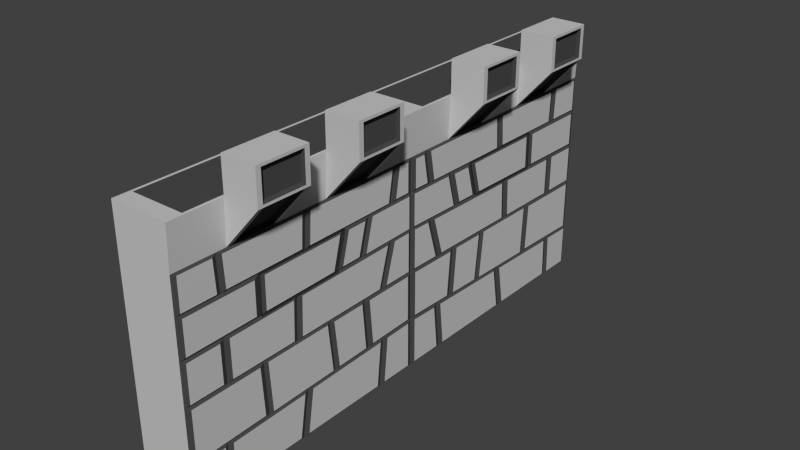 # Source: castleWall1.blend  (saved by Blender 2.75.0; exported with 4.5.12 LTS)
import bpy
from mathutils import Matrix  # noqa: F401  (used for matrix-valued properties, if any)

bpy.ops.wm.read_factory_settings(use_empty=True)
scene = bpy.context.scene
scene.name = 'Scene'

# ---- collections
col_collection_1 = bpy.data.collections.new('Collection 1'); scene.collection.children.link(col_collection_1)

# ---- materials (node trees are filled in below, after node groups)
mat_material_001 = bpy.data.materials.new('Material.001')
mat_material_001.alpha_threshold = 0.0
mat_material_001.use_transparent_shadow = False
mat_material_001.roughness = 0.5
mat_material_002 = bpy.data.materials.new('Material.002')
mat_material_002.alpha_threshold = 0.0
mat_material_002.use_transparent_shadow = False
mat_material_002.diffuse_color = (0.5705, 0.5705, 0.5705, 1.0)
mat_material_002.roughness = 0.5
mat_material_003 = bpy.data.materials.new('Material.003')
mat_material_003.alpha_threshold = 0.0
mat_material_003.use_transparent_shadow = False
mat_material_003.diffuse_color = (0.06998, 0.06998, 0.06998, 1.0)
mat_material_003.roughness = 0.5

# ---- material node trees

# ---- world
world_world = bpy.data.worlds.new('World'); scene.world = world_world
world_world.color = (0.05088, 0.05088, 0.05088)
world_world.use_sun_shadow = False
world_world.sun_shadow_jitter_overblur = 0.0
world_world.cycles.sampling_method = 'MANUAL'
world_world.cycles.sample_map_resolution = 256

# ---- meshes
me_cube_001 = bpy.data.meshes.new('Cube.001')
me_cube_001.from_pydata([(-0.4152, -0.9802, -0.9802), (-0.4152, -0.9802, 0.9802), (1.0, -0.9862, -0.9862), (0.9368, -0.9368, 1.0), (-0.4152, -0.9802, 0.6948), (1.0, -0.9835, 0.6585), (-0.4152, -0.2, -0.9824), (-0.4152, -0.4, -0.9824), (-0.4152, -0.6, -0.9802), (-0.4152, -0.8, -0.9824), (0.9368, -0.2, 1.0), (0.9368, -0.4, 1.0), (0.9368, -0.6, 1.0), (-0.4152, -0.8208, 0.9802), (-0.4152, -0.6, 0.9802), (-0.4152, -0.4, 0.9824), (-0.4152, -0.2, 0.9824), (1.0, -0.8, -0.982), (1.0, -0.6, -0.982), (1.0, -0.4, -0.9819), (1.0, -0.2, -0.9819), (1.0, -0.8, 0.657), (1.0, -0.6, 0.657), (1.0, -0.4, 0.6585), (1.0, -0.2, 0.6585), (1.772, -0.2209, 0.9924), (1.772, -0.3791, 0.9924), (1.772, -0.6209, 0.9924), (1.772, -0.7791, 0.9924), (0.9368, -0.8, 1.0), (1.0, -0.2, 1.266), (1.0, -0.4, 1.266), (1.792, -0.3809, 1.246), (1.792, -0.2191, 1.246), (1.0, -0.6, 1.266), (1.0, -0.8, 1.266), (1.792, -0.7809, 1.246), (1.792, -0.6191, 1.246), (1.0, -0.9835, 0.4133), (1.0, -0.9797, 0.117), (1.0, -0.982, -0.2124), (1.0, -0.9803, -0.637), (1.0, -0.6807, -0.6576), (1.0, -0.8375, -0.6665), (1.0, -0.8428, -0.982), (1.0, -0.8522, 0.4152), (1.0, -0.7113, 0.3803), (1.0, -0.8581, 0.6585), (1.0, -0.7121, 0.1275), (1.0, -0.8394, 0.1225), (1.0, -0.8553, -0.2093), (1.0, -0.6933, -0.2053), (1.0, -0.4744, 0.6585), (1.0, -0.5569, -0.982), (1.0, -0.4814, 0.4204), (1.0, -0.3274, 0.4226), (1.0, -0.3831, -0.6406), (1.0, -0.5307, -0.649), (1.0, -0.5299, -0.2013), (1.0, -0.4059, -0.1983), (1.0, -0.3404, 0.142), (1.0, -0.5237, 0.09646), (1.0, -0.1281, -0.626), (1.0, -0.2206, -0.6313), (1.0, -0.09862, 0.6585), (1.0, -0.2095, 0.4243), (1.0, -0.1182, 0.4256), (1.0, -0.1456, -0.982), (1.0, -0.2386, -0.1942), (1.0, -0.1665, -0.1924), (1.0, -0.1232, 0.1121), (1.0, -0.2634, 0.145), (1.0, -0.5414, 0.1138), (1.0, -0.6918, 0.1079), (1.0, -0.691, 0.4009), (1.0, -0.4985, 0.4037), (1.0, -0.3271, 0.4061), (1.0, -0.3636, 0.1208), (1.0, -0.5422, 0.1335), (1.0, -0.6721, 0.1284), (1.0, -0.6714, 0.3815), (1.0, -0.4982, 0.384), (1.0, -0.3495, 0.3861), (1.0, -0.3809, 0.1398), (1.0, -0.509, 0.657), (0.9806, -0.3791, 0.6827), (0.9806, -0.2209, 0.6827), (0.9611, -1.0, 0.6751), (1.0, -0.9797, 0.3765), (1.0, -0.835, 0.3786), (1.0, -0.8235, 0.657), (1.0, -0.516, 0.4215), (1.0, -0.3092, 0.3861), (1.0, -0.06257, 0.6554), (1.0, -0.2323, 0.3872), (1.0, -0.08153, 0.4293), (0.9611, -1.0, 0.3965), (1.0, -0.982, 0.07857), (1.0, -0.8565, 0.08347), (1.0, -0.8177, 0.4172), (1.0, -0.6912, 0.419), (1.0, -0.6911, 0.08989), (1.0, -0.2447, 0.1073), (1.0, -0.3629, 0.1027), (0.9611, -0.3271, 0.4061), (1.0, -0.1971, 0.3942), (1.0, -0.1818, -0.9819), (1.0, -0.01803, -0.6197), (1.0, -0.01803, -0.982), (1.0, -0.8748, -0.9862), (0.9611, -0.8, -1.0), (0.9611, -0.6, -1.0), (1.0, -0.8204, 0.08484), (0.9611, -1.0, 0.09592), (1.0, -0.9803, -0.25), (1.0, -0.4943, -0.6469), (1.0, -0.7019, -0.621), (1.0, -0.8563, -0.6299), (1.0, -0.8192, -0.2084), (1.0, -0.5207, -0.9819), (1.0, -0.566, -0.2022), (1.0, -0.4185, -0.2305), (1.0, -0.2297, 0.1398), (0.9611, -0.3636, 0.1208), (1.0, -0.5599, 0.09501), (1.0, -0.1643, -0.6281), (1.0, -0.2176, -0.2314), (1.0, -0.1503, -0.2298), (1.0, -0.1029, 0.1448), (0.9611, -0.5402, -1.0), (0.9611, -0.4, -1.0), (0.9611, -0.2, -1.0), (0.9611, -0.842, 0.6751), (0.9806, -0.7791, 0.6827), (0.9806, -0.6209, 0.6827), (0.9611, -0.8353, 0.3989), (0.9611, -0.691, 0.4009), (0.9611, -0.5414, 0.1138), (0.9611, -0.6918, 0.1079), (0.9611, -0.8386, 0.1022), (1.0, -0.8367, -0.2465), (1.0, -0.712, -0.2435), (0.9611, -0.4904, 0.6751), (0.9611, -0.4985, 0.4037), (1.0, -0.2028, -0.5925), (1.0, -0.3986, -0.6096), (1.0, -0.5118, -0.616), (1.0, -0.548, -0.2336), (1.0, -0.1464, -0.5893), (0.9611, -0.1646, -1.0), (0.9611, -0.08065, 0.6751), (1.0, -0.01966, 0.4302), (1.0, -0.01966, 0.6554), (1.0, -0.1027, 0.3955), (1.0, -0.1317, -0.1931), (0.9611, -1.0, -0.2308), (1.0, -0.01966, -0.2266), (1.0, -0.9862, -0.6708), (1.0, -0.01966, -0.582), (1.0, -0.8693, -0.6641), (1.0, -0.6683, -0.625), (0.9611, -0.8372, -0.2269), (1.0, -0.6787, -0.2368), (0.9611, -0.1453, -0.6089), (1.0, -0.2388, -0.5977), (1.0, -0.2539, -0.2291), (0.9611, -0.5414, 0.1138), (0.9611, -0.6918, 0.1079), (0.9611, -0.691, 0.4009), (0.9611, -0.4985, 0.4037), (0.9611, -0.3271, 0.4061), (0.9611, -0.3636, 0.1208), (0.9611, -1.0, -0.6578), (0.9611, -1.0, -1.0), (0.9611, -0.1029, 0.4093), (1.0, -0.01381, 0.1482), (1.0, -0.01381, 0.3968), (0.9611, -0.8552, -0.6495), (0.9611, -0.5111, -0.6298), (0.9611, -0.6817, -0.6396), (0.9611, -0.8612, -1.0), (0.9611, -0.6929, -0.2233), (1.0, -0.3685, -0.6051), (0.9611, -0.5483, -0.2198), (1.0, -0.3881, -0.2324), (0.9611, -0.2092, 0.4078), (1.0, -0.08791, 0.115), (0.9611, -0.2454, 0.1254), (1.0, -0.01651, 0.1178), (1.0, -0.01651, -0.1903), (0.9611, -0.1508, -0.2101), (0.9611, -0.2217, -0.6133), (0.9611, -0.3841, -0.6226), (0.9611, -0.4055, -0.2163), (0.9611, -0.2381, -0.2122), (0.9611, -0.1023, 0.131), (0.9611, -0.8, 0.6751), (0.9611, -0.6, 0.6751), (0.9611, -0.4, 0.6751), (0.9611, -0.2, 0.6751), (1.792, -0.2191, 1.019), (1.792, -0.3809, 1.019), (1.792, -0.6191, 1.019), (1.792, -0.7809, 1.019), (1.792, -0.8, 1.0), (1.792, -0.8, 1.266), (1.792, -0.6, 1.0), (1.792, -0.6, 1.266), (1.792, -0.2, 1.0), (1.792, -0.4, 1.0), (1.792, -0.2, 1.266), (1.792, -0.4, 1.266), (0.8763, -0.7791, 0.6912), (0.8763, -0.6209, 0.6912), (0.8763, -0.3791, 0.6912), (0.8763, -0.2209, 0.6912), (1.668, -0.2209, 1.001), (1.668, -0.3791, 1.001), (1.668, -0.6209, 1.001), (1.668, -0.7791, 1.001), (1.688, -0.7809, 1.028), (1.688, -0.7809, 1.255), (1.688, -0.6191, 1.028), (1.688, -0.6191, 1.255), (1.688, -0.2191, 1.028), (1.688, -0.3809, 1.028), (1.688, -0.2191, 1.255), (1.688, -0.3809, 1.255), (-0.4152, -0.9802, 0.2738), (-0.4152, -0.9802, -0.1245), (-0.4152, -0.9802, -0.6577), (-0.4152, -0.2894, -0.6118), (-0.4152, -0.1429, -0.652), (-0.4152, -0.148, 0.9802), (-0.4152, -0.1502, -0.9802), (-0.4152, -0.1483, 0.6948), (-0.4152, -0.2966, 0.6536), (-0.4152, -0.3037, 0.3174), (-0.4152, -0.1239, 0.2767), (-0.4152, -0.1186, -0.1197), (-0.4152, -0.2756, -0.1618), (-0.4152, -0.5191, 0.2754), (-0.4152, -0.4042, 0.2758), (-0.4152, -0.442, 0.9802), (-0.4152, -0.4695, -0.9802), (-0.4152, -0.5186, -0.6546), (-0.4152, -0.4696, -0.6542), (-0.4152, -0.4671, 0.6948), (-0.4152, -0.5304, 0.6948), (-0.4152, -0.3942, -0.1212), (-0.4152, -0.476, -0.1217), (-0.4152, -0.6033, -0.1224), (-0.4152, -0.6917, -0.1641), (-0.4152, -0.6698, -0.6144), (-0.4152, -0.624, -0.6553), (-0.4152, -0.7017, 0.316), (-0.4152, -0.6178, 0.275), (-0.4152, -0.6368, -0.9802), (-0.4152, -0.6623, 0.6948), (-0.4152, -0.7003, 0.6536), (-0.4152, -0.6594, 0.9802), (-0.4152, -0.9097, -0.9802), (-0.4152, -0.9204, -0.6573), (-0.4152, -0.8779, -0.657), (-0.4152, -0.8359, 0.6948), (-0.4152, -0.8806, 0.6948), (-0.4152, -0.9235, 0.274), (-0.4152, -0.8758, 0.2742), (-0.4152, -0.8561, -0.1238), (-0.4152, -0.9262, -0.1242), (-0.4152, -0.9844, 0.6594), (-0.2849, -0.9368, 1.0), (-0.4152, -0.8724, -0.9824), (-0.3482, -1.0, -1.0), (-0.4152, -0.1854, 0.9824), (-0.4152, -0.01976, -0.6512), (-0.4152, -0.01976, 0.9802), (-0.4152, -0.01976, 0.6948), (-0.4152, -0.01976, -0.9802), (-0.4152, -0.4322, -0.9824), (-0.3482, -0.6, -1.0), (-0.4152, -0.7833, 0.9824), (-0.4152, -0.6967, 0.9824), (-0.2849, -0.6, 1.0), (-0.4152, -0.861, 0.6532), (-0.4152, -0.9844, -0.1599), (-0.4152, -0.9844, 0.3092), (-0.4152, -0.144, 0.3179), (-0.4152, -0.01976, -0.1191), (-0.4152, -0.01976, 0.2771), (-0.4152, -0.904, -0.1658), (-0.4152, -0.9844, -0.6223), (-0.4152, -0.1624, -0.6109), (-0.4152, -0.1876, -0.9824), (-0.4152, -0.1681, 0.6536), (-0.4152, -0.138, -0.161), (-0.4152, -0.6384, 0.3162), (-0.4152, -0.5413, 0.3165), (-0.4152, -0.3669, 0.2781), (-0.4152, -0.4043, 0.9824), (-0.4152, -0.6432, -0.6142), (-0.4152, -0.5384, -0.6135), (-0.4152, -0.4322, -0.6518), (-0.4152, -0.4298, 0.6927), (-0.4152, -0.5513, 0.6536), (-0.4152, -0.3568, -0.1232), (-0.4152, -0.4993, -0.1631), (-0.4152, -0.6222, -0.1638), (-0.4152, -0.6743, -0.9824), (-0.4152, -0.6823, 0.6536), (-0.4152, -0.8989, -0.6155), (-0.4152, -0.8402, -0.6546), (-0.4152, -0.7986, 0.6927), (-0.4152, -0.899, 0.3157), (-0.4152, -0.8385, 0.2764), (-0.4152, -0.8186, -0.1258), (-0.4152, -0.02148, 0.6536), (-0.4152, -0.02148, 0.3183), (-0.4152, -0.1613, 0.2788), (-0.4152, -0.02148, -0.1604), (-0.4152, -0.02148, -0.61), (-0.4152, -0.1802, -0.6501), (-0.4152, -0.3114, -0.651), (-0.4152, -0.1857, 0.6927), (-0.4152, -0.3177, 0.6927), (-0.4152, -0.3256, 0.2782), (-0.4152, -0.156, -0.122), (-0.4152, -0.2965, -0.1228), (-0.4152, -0.6553, 0.2771), (-0.4152, -0.4979, 0.3171), (-0.4152, -0.6613, -0.6534), (-0.4152, -0.4948, -0.6128), (-0.4152, -0.4558, -0.1632), (-0.4152, -0.5079, 0.6532), (-0.4152, -0.6406, -0.1248), (-0.4152, -0.7143, -0.1252), (-0.4152, -0.6902, -0.6536), (-0.4152, -0.7232, 0.2768), (-0.4152, -0.6997, 0.6927), (-0.4152, -0.7217, 0.6927), (-0.3482, -0.1704, -1.0), (-0.3482, -0.2, -1.0), (-0.3482, -0.4, -1.0), (-0.3482, -0.6574, -1.0), (-0.3482, -0.8, -1.0), (-0.2849, -0.4204, 1.0), (-0.2849, -0.4, 1.0), (-0.2849, -0.2, 1.0), (-0.4152, -0.45, -0.6124), (-0.4152, -0.3327, -0.6117), (-0.3482, -0.1622, -0.6324), (-0.2849, -0.1678, 1.0), (-0.3482, -0.1681, 0.6751), (-0.4152, -0.34, 0.6532), (-0.4152, -0.385, 0.3175), (-0.4152, -0.3471, 0.3176), (-0.3482, -0.1439, 0.2964), (-0.3482, -0.1381, -0.1396), (-0.4152, -0.319, -0.1625), (-0.3482, -0.4498, -1.0), (-0.4152, -0.449, 0.6532), (-0.4152, -0.3738, -0.1628), (-0.3482, -0.6223, -0.1423), (-0.4152, -0.7351, -0.1648), (-0.4152, -0.8563, -0.6152), (-0.4152, -0.7133, -0.6142), (-0.3482, -0.643, -0.6357), (-0.4152, -0.8571, 0.3159), (-0.4152, -0.745, 0.3163), (-0.3482, -0.6383, 0.2947), (-0.3482, -0.6823, 0.6751), (-0.4152, -0.7437, 0.6532), (-0.2849, -0.8, 1.0), (-0.2849, -0.6789, 1.0), (-0.3482, -0.8918, -1.0), (-0.4152, -0.8171, 0.6532), (-0.4152, -0.8352, -0.1654), (-0.3482, -0.4498, -0.6343), (-0.3482, -0.3115, -0.6334), (-0.3482, -0.3849, 0.2956), (-0.3482, -0.3256, 0.2958), (-0.3482, -0.3177, 0.6751), (-0.3482, -0.2964, -0.1404), (-0.3482, -0.5191, 0.2951), (-0.3482, -0.5187, -0.6348), (-0.3482, -0.449, 0.6751), (-0.3482, -0.5304, 0.6751), (-0.3482, -0.3739, -0.1409), (-0.3482, -0.4759, -0.1415), (-0.3482, -0.8561, -0.6371), (-0.3482, -0.6903, -0.636), (-0.3482, -0.857, 0.294), (-0.3482, -0.7232, 0.2944), (-0.3482, -0.7142, -0.1428), (-0.3482, -0.7217, 0.6751), (-0.4152, -0.9363, -0.622), (-0.3482, -0.8171, 0.6751), (-0.4152, -0.8981, 0.6594), (-0.4152, -0.9375, 0.3093), (-0.3482, -0.8353, -0.1435), (-0.4152, -0.9416, -0.1597), (-0.3482, -1.0, 0.2935), (-0.3482, -1.0, 0.6751), (-0.3482, -0.8806, 0.6751), (-0.3482, -1.0, -0.6381), (-0.3482, -1.0, -0.1444), (-0.3482, -0.9261, -0.144), (-0.3482, -0.9205, -0.6375), (-0.3482, -0.9235, 0.2937), (1.0, -1.0, 1.0), (-0.3482, -1.0, 1.0), (-0.3482, -0.1678, 1.0), (0.9368, -0.06324, 1.0), (-0.2849, -0.06324, 1.0), (1.0, -0.8, 1.0), (1.0, -0.2, 1.0), (1.0, -0.4, 1.0), (1.0, -0.6, 1.0), (-0.3482, -0.8, 1.0), (-0.3482, -0.6789, 1.0), (-0.3482, -0.6, 1.0), (-0.3482, -0.4204, 1.0), (-0.3482, -0.4, 1.0), (-0.3482, -0.2, 1.0), (-0.4152, 0.9802, -0.9802), (-0.4152, 0.9802, 0.9802), (1.0, 0.9862, -0.9862), (0.9368, 0.9368, 1.0), (-0.3482, 0.0, 1.0), (-0.3482, 0.0, -1.0), (1.0, 0.0, 1.0), (0.9611, 0.0, -1.0), (-0.4152, 0.9802, 0.6948), (1.0, 0.9835, 0.6585), (0.9611, 0.0, 0.6751), (-0.3482, 0.0, 0.6751), (-0.4152, 0.2, -0.9824), (-0.4152, 0.4, -0.9824), (-0.4152, 0.6, -0.9802), (-0.4152, 0.8, -0.9824), (0.9368, 0.2, 1.0), (0.9368, 0.4, 1.0), (0.9368, 0.6, 1.0), (-0.4152, 0.8208, 0.9802), (-0.4152, 0.6, 0.9802), (-0.4152, 0.4, 0.9824), (-0.4152, 0.2, 0.9824), (1.0, 0.8, -0.982), (1.0, 0.6, -0.982), (1.0, 0.4, -0.9819), (1.0, 0.2, -0.9819), (1.0, 0.8, 0.657), (1.0, 0.6, 0.657), (1.0, 0.4, 0.6585), (1.0, 0.2, 0.6585), (1.772, 0.2209, 0.9924), (1.772, 0.3791, 0.9924), (1.772, 0.6209, 0.9924), (1.772, 0.7791, 0.9924), (0.9368, 0.8, 1.0), (1.0, 0.2, 1.266), (1.0, 0.4, 1.266), (1.792, 0.3809, 1.246), (1.792, 0.2191, 1.246), (1.0, 0.6, 1.266), (1.0, 0.8, 1.266), (1.792, 0.7809, 1.246), (1.792, 0.6191, 1.246), (1.0, 0.9835, 0.4133), (0.9611, 0.0, 0.4108), (1.0, 0.9797, 0.117), (0.9611, 0.0, 0.1349), (1.0, 0.982, -0.2124), (0.9611, 0.0, -0.2064), (1.0, 0.9803, -0.637), (0.9611, 0.0, -0.6006), (1.0, 0.6807, -0.6576), (1.0, 0.8375, -0.6665), (1.0, 0.8428, -0.982), (1.0, 0.8522, 0.4152), (1.0, 0.7113, 0.3803), (1.0, 0.8581, 0.6585), (1.0, 0.7121, 0.1275), (1.0, 0.8394, 0.1225), (1.0, 0.8553, -0.2093), (1.0, 0.6933, -0.2053), (1.0, 0.4744, 0.6585), (1.0, 0.5569, -0.982), (1.0, 0.4814, 0.4204), (1.0, 0.3274, 0.4226), (1.0, 0.3831, -0.6406), (1.0, 0.5307, -0.649), (1.0, 0.5299, -0.2013), (1.0, 0.4059, -0.1983), (1.0, 0.3404, 0.142), (1.0, 0.5237, 0.09646), (1.0, 0.1281, -0.626), (1.0, 0.2206, -0.6313), (1.0, 0.09862, 0.6585), (1.0, 0.2095, 0.4243), (1.0, 0.1182, 0.4256), (1.0, 0.1456, -0.982), (1.0, 0.2386, -0.1942), (1.0, 0.1665, -0.1924), (1.0, 0.1232, 0.1121), (1.0, 0.2634, 0.145), (1.0, 0.5414, 0.1138), (1.0, 0.6918, 0.1079), (1.0, 0.691, 0.4009), (1.0, 0.4985, 0.4037), (1.0, 0.3271, 0.4061), (1.0, 0.3636, 0.1208), (1.0, 0.5422, 0.1335), (1.0, 0.6721, 0.1284), (1.0, 0.6714, 0.3815), (1.0, 0.4982, 0.384), (1.0, 0.3495, 0.3861), (1.0, 0.3809, 0.1398), (1.0, 0.509, 0.657), (0.9806, 0.3791, 0.6827), (0.9806, 0.2209, 0.6827), (0.9611, 1.0, 0.6751), (1.0, 0.9797, 0.3765), (1.0, 0.835, 0.3786), (1.0, 0.8235, 0.657), (1.0, 0.516, 0.4215), (1.0, 0.3092, 0.3861), (1.0, 0.06257, 0.6554), (1.0, 0.2323, 0.3872), (1.0, 0.08153, 0.4293), (0.9611, 1.0, 0.3965), (1.0, 0.982, 0.07857), (1.0, 0.8565, 0.08347), (1.0, 0.8177, 0.4172), (1.0, 0.6912, 0.419), (1.0, 0.6911, 0.08989), (1.0, 0.2447, 0.1073), (1.0, 0.3629, 0.1027), (0.9611, 0.3271, 0.4061), (1.0, 0.1971, 0.3942), (1.0, 0.1818, -0.9819), (1.0, 0.01803, -0.6197), (1.0, 0.01803, -0.982), (1.0, 0.8748, -0.9862), (0.9611, 0.8, -1.0), (0.9611, 0.6, -1.0), (1.0, 0.8204, 0.08484), (0.9611, 1.0, 0.09592), (1.0, 0.9803, -0.25), (1.0, 0.4943, -0.6469), (1.0, 0.7019, -0.621), (1.0, 0.8563, -0.6299), (1.0, 0.8192, -0.2084), (1.0, 0.5207, -0.9819), (1.0, 0.566, -0.2022), (1.0, 0.4185, -0.2305), (1.0, 0.2297, 0.1398), (0.9611, 0.3636, 0.1208), (1.0, 0.5599, 0.09501), (1.0, 0.1643, -0.6281), (1.0, 0.2176, -0.2314), (1.0, 0.1503, -0.2298), (1.0, 0.1029, 0.1448), (0.9611, 0.5402, -1.0), (0.9611, 0.4, -1.0), (0.9611, 0.2, -1.0), (0.9611, 0.842, 0.6751), (0.9806, 0.7791, 0.6827), (0.9806, 0.6209, 0.6827), (0.9611, 0.8353, 0.3989), (0.9611, 0.691, 0.4009), (0.9611, 0.5414, 0.1138), (0.9611, 0.6918, 0.1079), (0.9611, 0.8386, 0.1022), (1.0, 0.8367, -0.2465), (1.0, 0.712, -0.2435), (0.9611, 0.4904, 0.6751), (0.9611, 0.4985, 0.4037), (1.0, 0.2028, -0.5925), (1.0, 0.3986, -0.6096), (1.0, 0.5118, -0.616), (1.0, 0.548, -0.2336), (1.0, 0.1464, -0.5893), (0.9611, 0.1646, -1.0), (0.9611, 0.08065, 0.6751), (1.0, 0.01966, 0.4302), (1.0, 0.01966, 0.6554), (1.0, 0.1027, 0.3955), (1.0, 0.1317, -0.1931), (0.9611, 1.0, -0.2308), (1.0, 0.01966, -0.2266), (1.0, 0.9862, -0.6708), (1.0, 0.01966, -0.582), (1.0, 0.8693, -0.6641), (1.0, 0.6683, -0.625), (0.9611, 0.8372, -0.2269), (1.0, 0.6787, -0.2368), (0.9611, 0.1453, -0.6089), (1.0, 0.2388, -0.5977), (1.0, 0.2539, -0.2291), (0.9611, 0.5414, 0.1138), (0.9611, 0.6918, 0.1079), (0.9611, 0.691, 0.4009), (0.9611, 0.4985, 0.4037), (0.9611, 0.3271, 0.4061), (0.9611, 0.3636, 0.1208), (0.9611, 1.0, -0.6578), (0.9611, 1.0, -1.0), (0.9611, 0.1029, 0.4093), (1.0, 0.01381, 0.1482), (1.0, 0.01381, 0.3968), (0.9611, 0.8552, -0.6495), (0.9611, 0.5111, -0.6298), (0.9611, 0.6817, -0.6396), (0.9611, 0.8612, -1.0), (0.9611, 0.6929, -0.2233), (1.0, 0.3685, -0.6051), (0.9611, 0.5483, -0.2198), (1.0, 0.3881, -0.2324), (0.9611, 0.2092, 0.4078), (1.0, 0.08791, 0.115), (0.9611, 0.2454, 0.1254), (1.0, 0.01651, 0.1178), (1.0, 0.01651, -0.1903), (0.9611, 0.1508, -0.2101), (0.9611, 0.2217, -0.6133), (0.9611, 0.3841, -0.6226), (0.9611, 0.4055, -0.2163), (0.9611, 0.2381, -0.2122), (0.9611, 0.1023, 0.131), (0.9611, 0.8, 0.6751), (0.9611, 0.6, 0.6751), (0.9611, 0.4, 0.6751), (0.9611, 0.2, 0.6751), (1.792, 0.2191, 1.019), (1.792, 0.3809, 1.019), (1.792, 0.6191, 1.019), (1.792, 0.7809, 1.019), (1.792, 0.8, 1.0), (1.792, 0.8, 1.266), (1.792, 0.6, 1.0), (1.792, 0.6, 1.266), (1.792, 0.2, 1.0), (1.792, 0.4, 1.0), (1.792, 0.2, 1.266), (1.792, 0.4, 1.266), (0.8763, 0.7791, 0.6912), (0.8763, 0.6209, 0.6912), (0.8763, 0.3791, 0.6912), (0.8763, 0.2209, 0.6912), (1.668, 0.2209, 1.001), (1.668, 0.3791, 1.001), (1.668, 0.6209, 1.001), (1.668, 0.7791, 1.001), (1.688, 0.7809, 1.028), (1.688, 0.7809, 1.255), (1.688, 0.6191, 1.028), (1.688, 0.6191, 1.255), (1.688, 0.2191, 1.028), (1.688, 0.3809, 1.028), (1.688, 0.2191, 1.255), (1.688, 0.3809, 1.255), (-0.4152, 0.9802, 0.2738), (-0.4152, 0.0, 0.2969), (-0.4152, 0.9802, -0.1245), (-0.4152, 0.0, -0.1388), (-0.4152, 0.9802, -0.6577), (-0.3482, 0.0, -0.6313), (-0.4152, 0.2894, -0.6118), (-0.4152, 0.1429, -0.652), (-0.4152, 0.148, 0.9802), (-0.4152, 0.1502, -0.9802), (-0.4152, 0.1483, 0.6948), (-0.4152, 0.2966, 0.6536), (-0.4152, 0.3037, 0.3174), (-0.4152, 0.1239, 0.2767), (-0.4152, 0.1186, -0.1197), (-0.4152, 0.2756, -0.1618), (-0.4152, 0.5191, 0.2754), (-0.4152, 0.4042, 0.2758), (-0.4152, 0.442, 0.9802), (-0.4152, 0.4695, -0.9802), (-0.4152, 0.5186, -0.6546), (-0.4152, 0.4696, -0.6542), (-0.4152, 0.4671, 0.6948), (-0.4152, 0.5304, 0.6948), (-0.4152, 0.3942, -0.1212), (-0.4152, 0.476, -0.1217), (-0.4152, 0.6033, -0.1224), (-0.4152, 0.6917, -0.1641), (-0.4152, 0.6698, -0.6144), (-0.4152, 0.624, -0.6553), (-0.4152, 0.7017, 0.316), (-0.4152, 0.6178, 0.275), (-0.4152, 0.6368, -0.9802), (-0.4152, 0.6623, 0.6948), (-0.4152, 0.7003, 0.6536), (-0.4152, 0.6594, 0.9802), (-0.4152, 0.9097, -0.9802), (-0.4152, 0.9204, -0.6573), (-0.4152, 0.8779, -0.657), (-0.4152, 0.8359, 0.6948), (-0.4152, 0.8806, 0.6948), (-0.4152, 0.9235, 0.274), (-0.4152, 0.8758, 0.2742), (-0.4152, 0.8561, -0.1238), (-0.4152, 0.9262, -0.1242), (-0.4152, 0.9844, 0.6594), (-0.2849, 0.9368, 1.0), (-0.4152, 0.8724, -0.9824), (-0.3482, 1.0, -1.0), (-0.4152, 0.1854, 0.9824), (-0.4152, 0.01976, -0.6512), (-0.4152, 0.01976, 0.9802), (-0.4152, 0.01976, 0.6948), (-0.4152, 0.01976, -0.9802), (-0.4152, 0.4322, -0.9824), (-0.3482, 0.6, -1.0), (-0.4152, 0.7833, 0.9824), (-0.4152, 0.6967, 0.9824), (-0.2849, 0.6, 1.0), (-0.4152, 0.861, 0.6532), (-0.4152, 0.9844, -0.1599), (-0.4152, 0.9844, 0.3092), (-0.4152, 0.144, 0.3179), (-0.4152, 0.01976, -0.1191), (-0.4152, 0.01976, 0.2771), (-0.4152, 0.904, -0.1658), (-0.4152, 0.9844, -0.6223), (-0.4152, 0.1624, -0.6109), (-0.4152, 0.1876, -0.9824), (-0.4152, 0.1681, 0.6536), (-0.4152, 0.138, -0.161), (-0.4152, 0.6384, 0.3162), (-0.4152, 0.5413, 0.3165), (-0.4152, 0.3669, 0.2781), (-0.4152, 0.4043, 0.9824), (-0.4152, 0.6432, -0.6142), (-0.4152, 0.5384, -0.6135), (-0.4152, 0.4322, -0.6518), (-0.4152, 0.4298, 0.6927), (-0.4152, 0.5513, 0.6536), (-0.4152, 0.3568, -0.1232), (-0.4152, 0.4993, -0.1631), (-0.4152, 0.6222, -0.1638), (-0.4152, 0.6743, -0.9824), (-0.4152, 0.6823, 0.6536), (-0.4152, 0.8989, -0.6155), (-0.4152, 0.8402, -0.6546), (-0.4152, 0.7986, 0.6927), (-0.4152, 0.899, 0.3157), (-0.4152, 0.8385, 0.2764), (-0.4152, 0.8186, -0.1258), (-0.4152, 0.02148, 0.6536), (-0.4152, 0.02148, 0.3183), (-0.4152, 0.1613, 0.2788), (-0.4152, 0.02148, -0.1604), (-0.4152, 0.02148, -0.61), (-0.4152, 0.1802, -0.6501), (-0.4152, 0.3114, -0.651), (-0.4152, 0.1857, 0.6927), (-0.4152, 0.3177, 0.6927), (-0.4152, 0.3256, 0.2782), (-0.4152, 0.156, -0.122), (-0.4152, 0.2965, -0.1228), (-0.4152, 0.6553, 0.2771), (-0.4152, 0.4979, 0.3171), (-0.4152, 0.6613, -0.6534), (-0.4152, 0.4948, -0.6128), (-0.4152, 0.4558, -0.1632), (-0.4152, 0.5079, 0.6532), (-0.4152, 0.6406, -0.1248), (-0.4152, 0.7143, -0.1252), (-0.4152, 0.6902, -0.6536), (-0.4152, 0.7232, 0.2768), (-0.4152, 0.6997, 0.6927), (-0.4152, 0.7217, 0.6927), (-0.3482, 0.1704, -1.0), (-0.3482, 0.2, -1.0), (-0.3482, 0.4, -1.0), (-0.3482, 0.6574, -1.0), (-0.3482, 0.8, -1.0), (-0.2849, 0.4204, 1.0), (-0.2849, 0.4, 1.0), (-0.2849, 0.2, 1.0), (-0.4152, 0.45, -0.6124), (-0.4152, 0.3327, -0.6117), (-0.3482, 0.1622, -0.6324), (-0.2849, 0.1678, 1.0), (-0.3482, 0.1681, 0.6751), (-0.4152, 0.34, 0.6532), (-0.4152, 0.385, 0.3175), (-0.4152, 0.3471, 0.3176), (-0.3482, 0.1439, 0.2964), (-0.3482, 0.1381, -0.1396), (-0.4152, 0.319, -0.1625), (-0.3482, 0.4498, -1.0), (-0.4152, 0.449, 0.6532), (-0.4152, 0.3738, -0.1628), (-0.3482, 0.6223, -0.1423), (-0.4152, 0.7351, -0.1648), (-0.4152, 0.8563, -0.6152), (-0.4152, 0.7133, -0.6142), (-0.3482, 0.643, -0.6357), (-0.4152, 0.8571, 0.3159), (-0.4152, 0.745, 0.3163), (-0.3482, 0.6383, 0.2947), (-0.3482, 0.6823, 0.6751), (-0.4152, 0.7437, 0.6532), (-0.2849, 0.8, 1.0), (-0.2849, 0.6789, 1.0), (-0.3482, 0.8918, -1.0), (-0.4152, 0.8171, 0.6532), (-0.4152, 0.8352, -0.1654), (-0.3482, 0.4498, -0.6343), (-0.3482, 0.3115, -0.6334), (-0.3482, 0.3849, 0.2956), (-0.3482, 0.3256, 0.2958), (-0.3482, 0.3177, 0.6751), (-0.3482, 0.2964, -0.1404), (-0.3482, 0.5191, 0.2951), (-0.3482, 0.5187, -0.6348), (-0.3482, 0.449, 0.6751), (-0.3482, 0.5304, 0.6751), (-0.3482, 0.3739, -0.1409), (-0.3482, 0.4759, -0.1415), (-0.3482, 0.8561, -0.6371), (-0.3482, 0.6903, -0.636), (-0.3482, 0.857, 0.294), (-0.3482, 0.7232, 0.2944), (-0.3482, 0.7142, -0.1428), (-0.3482, 0.7217, 0.6751), (-0.4152, 0.9363, -0.622), (-0.3482, 0.8171, 0.6751), (-0.4152, 0.8981, 0.6594), (-0.4152, 0.9375, 0.3093), (-0.3482, 0.8353, -0.1435), (-0.4152, 0.9416, -0.1597), (-0.3482, 1.0, 0.2935), (-0.3482, 1.0, 0.6751), (-0.3482, 0.8806, 0.6751), (-0.3482, 1.0, -0.6381), (-0.3482, 1.0, -0.1444), (-0.3482, 0.9261, -0.144), (-0.3482, 0.9205, -0.6375), (-0.3482, 0.9235, 0.2937), (1.0, 1.0, 1.0), (-0.3482, 1.0, 1.0), (-0.3482, 0.1678, 1.0), (0.9368, 0.06324, 1.0), (-0.2849, 0.06324, 1.0), (1.0, 0.8, 1.0), (1.0, 0.2, 1.0), (1.0, 0.4, 1.0), (1.0, 0.6, 1.0), (-0.3482, 0.8, 1.0), (-0.3482, 0.6789, 1.0), (-0.3482, 0.6, 1.0), (-0.3482, 0.4204, 1.0), (-0.3482, 0.4, 1.0), (-0.3482, 0.2, 1.0)], [], [(87, 402, 401, 405, 404, 273, 173, 172, 155, 113, 96), (341, 340, 429, 431, 149, 131), (414, 35, 34, 417), (409, 410, 402, 87), (430, 415, 199, 150, 434), (416, 417, 197, 142, 198), (236, 294, 316, 317, 287, 237), (414, 196, 204), (204, 205, 35, 414), (203, 202, 222, 220), (417, 34, 207, 206), (273, 374, 344, 110, 180, 173), (344, 343, 280, 111, 110), (280, 359, 342, 130, 129, 111), (342, 341, 131, 130), (414, 409, 87, 132, 196), (134, 27, 218, 213), (197, 417, 206), (416, 198, 209), (46, 89, 88, 39, 49, 48), (199, 415, 208), (201, 200, 224, 225), (30, 31, 211, 210), (416, 31, 30, 415), (209, 211, 31, 416), (27, 28, 219, 218), (415, 30, 210, 208), (34, 35, 205, 207), (47, 5, 38, 45), (141, 140, 114, 41, 117, 116), (50, 98, 97, 40), (109, 159, 157, 2), (121, 147, 162, 160, 146, 145), (138, 137, 72, 73), (120, 124, 101, 112, 118, 51), (53, 57, 42, 43, 44, 17, 18), (21, 90, 99, 100, 91, 84, 22), (52, 54, 55, 65, 66, 64, 24, 23), (71, 94, 92, 60), (70, 102, 103, 61, 58, 59, 68, 69), (125, 63, 56, 115, 119, 19, 20, 106), (164, 165, 184, 182), (107, 62, 67, 108), (93, 95, 151, 152), (156, 127, 126, 144, 148, 158), (176, 153, 105, 122, 128, 175), (188, 186, 154, 189), (77, 76, 170, 171), (143, 136, 74, 75), (123, 104, 76, 77), (137, 123, 77, 72), (136, 138, 73, 74), (104, 143, 75, 76), (82, 81, 80, 79, 78, 83), (76, 75, 169, 170), (74, 73, 167, 168), (72, 77, 171, 166), (75, 74, 168, 169), (73, 72, 166, 167), (52, 23, 198, 142), (23, 24, 199, 198), (38, 5, 87, 96), (45, 38, 96, 135), (5, 47, 132, 87), (47, 45, 135, 132), (55, 54, 143, 104), (54, 52, 142, 143), (24, 64, 150, 199), (65, 55, 104, 185), (66, 65, 185, 174), (64, 66, 174, 150), (39, 88, 96, 113), (49, 39, 113, 139), (88, 89, 135, 96), (89, 46, 136, 135), (48, 49, 139, 138), (46, 48, 138, 136), (71, 60, 123, 187), (60, 92, 104, 123), (92, 94, 185, 104), (94, 71, 187, 185), (108, 67, 149, 431), (107, 108, 431, 475), (17, 44, 180, 110), (18, 17, 110, 111), (97, 98, 139, 113), (40, 97, 113, 155), (42, 57, 178, 179), (43, 42, 179, 177), (50, 40, 155, 161), (98, 50, 161, 139), (44, 43, 177, 180), (53, 18, 111, 129), (59, 58, 183, 193), (103, 102, 187, 123), (61, 103, 123, 137), (58, 61, 137, 183), (57, 53, 129, 178), (62, 107, 475, 163), (68, 59, 193, 194), (69, 68, 194, 190), (102, 70, 195, 187), (67, 62, 163, 149), (70, 69, 190, 195), (19, 119, 129, 130), (20, 19, 130, 131), (90, 21, 196, 132), (21, 22, 197, 196), (100, 99, 135, 136), (101, 124, 137, 138), (112, 101, 138, 139), (51, 118, 161, 181), (118, 112, 139, 161), (99, 90, 132, 135), (22, 84, 142, 197), (91, 100, 136, 143), (56, 63, 191, 192), (115, 56, 192, 178), (120, 51, 181, 183), (84, 91, 143, 142), (124, 120, 183, 137), (119, 115, 178, 129), (63, 125, 163, 191), (106, 20, 131, 149), (125, 106, 149, 163), (93, 152, 434, 150), (152, 151, 469, 434), (151, 95, 174, 469), (127, 156, 473, 190), (41, 114, 155, 172), (156, 158, 475, 473), (117, 41, 172, 177), (116, 117, 177, 179), (114, 140, 161, 155), (140, 141, 181, 161), (141, 116, 179, 181), (158, 148, 163, 475), (148, 144, 191, 163), (126, 127, 190, 194), (95, 93, 150, 174), (144, 126, 194, 191), (78, 79, 167, 166), (79, 80, 168, 167), (80, 81, 169, 168), (81, 82, 170, 169), (83, 78, 166, 171), (82, 83, 171, 170), (2, 157, 172, 173), (153, 176, 469, 174), (176, 175, 471, 469), (157, 159, 177, 172), (146, 160, 179, 178), (109, 2, 173, 180), (160, 162, 181, 179), (159, 109, 180, 177), (145, 146, 178, 192), (162, 147, 183, 181), (147, 121, 193, 183), (121, 145, 192, 193), (105, 153, 174, 185), (175, 128, 195, 471), (128, 122, 187, 195), (122, 105, 185, 187), (188, 189, 473, 471), (189, 154, 190, 473), (164, 182, 192, 191), (182, 184, 193, 192), (184, 165, 194, 193), (186, 188, 471, 195), (165, 164, 191, 194), (154, 186, 195, 190), (134, 133, 196, 197), (86, 85, 198, 199), (26, 25, 208, 209), (28, 27, 206, 204), (27, 134, 197, 206), (85, 26, 209, 198), (133, 28, 204, 196), (25, 86, 199, 208), (203, 36, 205, 204), (37, 202, 206, 207), (200, 201, 209, 208), (202, 203, 204, 206), (32, 33, 210, 211), (201, 32, 211, 209), (33, 200, 208, 210), (36, 37, 207, 205), (222, 223, 221, 220), (218, 219, 212, 213), (216, 217, 214, 215), (224, 226, 227, 225), (26, 85, 214, 217), (33, 32, 227, 226), (28, 133, 212, 219), (32, 201, 225, 227), (86, 25, 216, 215), (200, 33, 226, 224), (133, 134, 213, 212), (37, 36, 221, 223), (85, 86, 215, 214), (36, 203, 220, 221), (25, 26, 217, 216), (202, 37, 223, 222), (233, 276, 277, 235), (240, 295, 319, 320, 292, 231), (10, 412, 413, 351, 347, 346, 345, 283, 373, 372, 271, 3, 29, 12, 11), (234, 232, 275, 278), (251, 256, 241, 242, 249, 250), (259, 309, 304, 297, 296, 255), (243, 247, 248, 258, 260, 14), (257, 254, 245, 246, 244, 8), (252, 307, 306, 301, 300, 253), (332, 361, 358, 349, 348, 331), (333, 360, 353, 355, 354, 329), (16, 274, 323, 324, 303, 299, 15), (279, 302, 322, 321, 293, 6, 7), (305, 298, 325, 318, 326, 327), (285, 400, 395, 291), (270, 397, 398, 286), (13, 264, 265, 4, 1), (230, 262, 263, 261, 0), (228, 266, 267, 268, 269, 229), (284, 375, 371, 368, 367, 313), (282, 338, 339, 312, 281), (272, 311, 336, 330, 308, 9), (290, 376, 363, 365, 364, 310), (315, 314, 337, 328, 334, 335), (1, 4, 402, 410), (0, 261, 374, 273), (276, 233, 411, 428), (278, 275, 667, 429), (277, 276, 428, 435), (8, 244, 359, 280), (13, 1, 410, 418), (14, 260, 419, 420), (4, 265, 403, 402), (228, 229, 405, 401), (289, 238, 356, 663), (229, 269, 406, 405), (230, 0, 273, 404), (275, 232, 350, 667), (234, 278, 429, 340), (235, 277, 435, 352), (239, 288, 665, 357), (238, 239, 357, 356), (233, 235, 352, 411), (232, 234, 340, 350), (241, 256, 369, 383), (242, 241, 383, 379), (243, 14, 420, 421), (245, 254, 366, 384), (246, 245, 384, 377), (248, 247, 385, 386), (250, 249, 387, 388), (247, 243, 421, 385), (244, 246, 377, 359), (249, 242, 379, 387), (251, 250, 388, 362), (257, 8, 280, 343), (258, 248, 386, 370), (260, 258, 370, 419), (254, 257, 343, 366), (256, 251, 362, 369), (262, 230, 404, 407), (263, 262, 407, 389), (265, 264, 396, 403), (266, 228, 401, 408), (267, 266, 408, 391), (269, 268, 399, 406), (264, 13, 418, 396), (261, 263, 389, 374), (268, 267, 391, 399), (317, 316, 435, 663), (287, 317, 663, 356), (320, 319, 665, 667), (292, 320, 667, 350), (231, 292, 350, 378), (316, 294, 352, 435), (294, 236, 381, 352), (237, 287, 356, 380), (319, 295, 357, 665), (295, 240, 382, 357), (236, 237, 380, 381), (240, 231, 378, 382), (296, 297, 383, 369), (300, 301, 384, 366), (301, 306, 388, 384), (297, 304, 386, 383), (306, 307, 362, 388), (307, 252, 393, 362), (253, 300, 366, 390), (255, 296, 369, 392), (304, 309, 370, 386), (309, 259, 394, 370), (252, 253, 390, 393), (259, 255, 392, 394), (6, 293, 340, 341), (7, 6, 341, 342), (9, 308, 343, 344), (15, 299, 421, 422), (16, 15, 422, 423), (322, 302, 377, 378), (321, 322, 378, 350), (274, 16, 423, 411), (324, 323, 352, 381), (325, 298, 379, 380), (318, 325, 380, 356), (327, 326, 357, 382), (326, 318, 356, 357), (323, 274, 411, 352), (293, 321, 350, 340), (279, 7, 342, 359), (303, 324, 381, 385), (305, 327, 382, 387), (299, 303, 385, 421), (302, 279, 359, 377), (298, 305, 387, 379), (335, 334, 362, 393), (336, 311, 389, 390), (330, 336, 390, 366), (337, 314, 391, 392), (328, 337, 392, 369), (339, 338, 370, 394), (282, 281, 418, 419), (338, 282, 419, 370), (308, 330, 366, 343), (334, 328, 369, 362), (272, 9, 344, 374), (312, 339, 394, 396), (315, 335, 393, 399), (281, 312, 396, 418), (311, 272, 374, 389), (314, 315, 399, 391), (348, 349, 378, 377), (354, 355, 380, 379), (355, 353, 381, 380), (349, 358, 382, 378), (329, 354, 379, 383), (331, 348, 377, 384), (353, 360, 385, 381), (360, 333, 386, 385), (358, 361, 387, 382), (361, 332, 388, 387), (332, 331, 384, 388), (333, 329, 383, 386), (364, 365, 390, 389), (367, 368, 392, 391), (365, 363, 393, 390), (368, 371, 394, 392), (310, 364, 389, 407), (371, 375, 396, 394), (375, 284, 403, 396), (313, 367, 391, 408), (363, 376, 399, 393), (376, 290, 406, 399), (284, 313, 408, 403), (290, 310, 407, 406), (270, 286, 401, 402), (397, 270, 402, 403), (285, 291, 404, 405), (400, 285, 405, 406), (291, 395, 407, 404), (286, 398, 408, 401), (398, 397, 403, 408), (395, 400, 406, 407), (239, 238, 289, 663, 665, 288), (3, 271, 410, 409), (351, 413, 428, 411), (413, 412, 430, 428), (29, 3, 409, 414), (412, 10, 415, 430), (10, 11, 416, 415), (11, 12, 417, 416), (271, 372, 418, 410), (373, 283, 420, 419), (345, 346, 422, 421), (346, 347, 423, 422), (12, 29, 414, 417), (347, 351, 411, 423), (283, 345, 421, 420), (372, 373, 419, 418), (521, 530, 547, 589, 606, 607, 710, 841, 842, 838, 839), (778, 565, 583, 431, 429, 777), (851, 854, 464, 465), (846, 521, 839, 847), (430, 434, 584, 633, 852), (853, 632, 576, 631, 854), (673, 674, 724, 754, 753, 731), (851, 638, 630), (638, 851, 465, 639), (637, 654, 656, 636), (854, 640, 641, 464), (710, 607, 614, 544, 781, 811), (781, 544, 545, 717, 780), (717, 545, 563, 564, 779, 796), (779, 564, 565, 778), (851, 630, 566, 521, 846), (568, 647, 652, 457), (631, 640, 854), (853, 643, 632), (480, 482, 483, 470, 522, 523), (633, 642, 852), (635, 659, 658, 634), (460, 644, 645, 461), (853, 852, 460, 461), (643, 853, 461, 645), (457, 652, 653, 458), (852, 642, 644, 460), (464, 641, 639, 465), (481, 479, 468, 433), (575, 550, 551, 474, 548, 574), (484, 472, 531, 532), (543, 426, 591, 593), (555, 579, 580, 594, 596, 581), (572, 507, 506, 571), (554, 485, 552, 546, 535, 558), (487, 448, 447, 478, 477, 476, 491), (451, 452, 518, 525, 534, 533, 524), (486, 453, 454, 498, 500, 499, 489, 488), (505, 494, 526, 528), (504, 503, 502, 493, 492, 495, 537, 536), (559, 540, 450, 449, 553, 549, 490, 497), (598, 616, 618, 599), (541, 542, 501, 496), (527, 586, 585, 529), (590, 592, 582, 578, 560, 561), (610, 609, 562, 556, 539, 587), (622, 623, 588, 620), (511, 605, 604, 510), (577, 509, 508, 570), (557, 511, 510, 538), (571, 506, 511, 557), (570, 508, 507, 572), (538, 510, 509, 577), (516, 517, 512, 513, 514, 515), (510, 604, 603, 509), (508, 602, 601, 507), (506, 600, 605, 511), (509, 603, 602, 508), (507, 601, 600, 506), (486, 576, 632, 453), (453, 632, 633, 454), (468, 530, 521, 433), (479, 569, 530, 468), (433, 521, 566, 481), (481, 566, 569, 479), (489, 538, 577, 488), (488, 577, 576, 486), (454, 633, 584, 498), (499, 619, 538, 489), (500, 608, 619, 499), (498, 584, 608, 500), (470, 547, 530, 522), (483, 573, 547, 470), (522, 530, 569, 523), (523, 569, 570, 480), (482, 572, 573, 483), (480, 570, 572, 482), (505, 621, 557, 494), (494, 557, 538, 526), (526, 538, 619, 528), (528, 619, 621, 505), (542, 431, 583, 501), (541, 475, 431, 542), (447, 544, 614, 478), (448, 545, 544, 447), (531, 547, 573, 532), (472, 589, 547, 531), (476, 613, 612, 491), (477, 611, 613, 476), (484, 595, 589, 472), (532, 573, 595, 484), (478, 614, 611, 477), (487, 563, 545, 448), (493, 627, 617, 492), (537, 557, 621, 536), (495, 571, 557, 537), (492, 617, 571, 495), (491, 612, 563, 487), (496, 597, 475, 541), (502, 628, 627, 493), (503, 624, 628, 502), (536, 621, 629, 504), (501, 583, 597, 496), (504, 629, 624, 503), (449, 564, 563, 553), (450, 565, 564, 449), (524, 566, 630, 451), (451, 630, 631, 452), (534, 570, 569, 533), (535, 572, 571, 558), (546, 573, 572, 535), (485, 615, 595, 552), (552, 595, 573, 546), (533, 569, 566, 524), (452, 631, 576, 518), (525, 577, 570, 534), (490, 626, 625, 497), (549, 612, 626, 490), (554, 617, 615, 485), (518, 576, 577, 525), (558, 571, 617, 554), (553, 563, 612, 549), (497, 625, 597, 559), (540, 583, 565, 450), (559, 597, 583, 540), (527, 584, 434, 586), (586, 434, 469, 585), (585, 469, 608, 529), (561, 624, 473, 590), (474, 606, 589, 548), (590, 473, 475, 592), (551, 611, 606, 474), (550, 613, 611, 551), (548, 589, 595, 574), (574, 595, 615, 575), (575, 615, 613, 550), (592, 475, 597, 582), (582, 597, 625, 578), (560, 628, 624, 561), (529, 608, 584, 527), (578, 625, 628, 560), (512, 600, 601, 513), (513, 601, 602, 514), (514, 602, 603, 515), (515, 603, 604, 516), (517, 605, 600, 512), (516, 604, 605, 517), (426, 607, 606, 591), (587, 608, 469, 610), (610, 469, 471, 609), (591, 606, 611, 593), (580, 612, 613, 594), (543, 614, 607, 426), (594, 613, 615, 596), (593, 611, 614, 543), (579, 626, 612, 580), (596, 615, 617, 581), (581, 617, 627, 555), (555, 627, 626, 579), (539, 619, 608, 587), (609, 471, 629, 562), (562, 629, 621, 556), (556, 621, 619, 539), (622, 471, 473, 623), (623, 473, 624, 588), (598, 625, 626, 616), (616, 626, 627, 618), (618, 627, 628, 599), (620, 629, 471, 622), (599, 628, 625, 598), (588, 624, 629, 620), (568, 631, 630, 567), (520, 633, 632, 519), (456, 643, 642, 455), (458, 638, 640, 457), (457, 640, 631, 568), (519, 632, 643, 456), (567, 630, 638, 458), (455, 642, 633, 520), (637, 638, 639, 466), (467, 641, 640, 636), (634, 642, 643, 635), (636, 640, 638, 637), (462, 645, 644, 463), (635, 643, 645, 462), (463, 644, 642, 634), (466, 639, 641, 467), (656, 654, 655, 657), (652, 647, 646, 653), (650, 649, 648, 651), (658, 659, 661, 660), (456, 651, 648, 519), (463, 660, 661, 462), (458, 653, 646, 567), (462, 661, 659, 635), (520, 649, 650, 455), (634, 658, 660, 463), (567, 646, 647, 568), (467, 657, 655, 466), (519, 648, 649, 520), (466, 655, 654, 637), (455, 650, 651, 456), (636, 656, 657, 467), (670, 672, 714, 713), (677, 668, 729, 757, 756, 732), (440, 441, 442, 459, 427, 708, 809, 810, 720, 782, 783, 784, 788, 850, 849), (671, 715, 712, 669), (688, 687, 686, 679, 678, 693), (696, 692, 733, 734, 741, 746), (680, 444, 697, 695, 685, 684), (694, 438, 681, 683, 682, 691), (689, 690, 737, 738, 743, 744), (769, 768, 785, 786, 795, 798), (770, 766, 791, 792, 790, 797), (446, 445, 736, 740, 761, 760, 711), (716, 437, 436, 730, 758, 759, 739), (742, 764, 763, 755, 762, 735), (722, 728, 832, 837), (707, 723, 835, 834), (443, 425, 432, 702, 701), (666, 424, 698, 700, 699), (662, 664, 706, 705, 704, 703), (721, 750, 804, 805, 808, 812), (719, 718, 749, 776, 775), (709, 439, 745, 767, 773, 748), (727, 747, 801, 802, 800, 813), (752, 772, 771, 765, 774, 751), (425, 847, 839, 432), (424, 710, 811, 698), (713, 428, 848, 670), (715, 429, 667, 712), (714, 435, 428, 713), (438, 717, 796, 681), (443, 855, 847, 425), (444, 857, 856, 697), (432, 839, 840, 702), (662, 838, 842, 664), (726, 663, 793, 675), (664, 842, 843, 706), (666, 841, 710, 424), (712, 667, 787, 669), (671, 777, 429, 715), (672, 789, 435, 714), (676, 794, 665, 725), (675, 793, 794, 676), (670, 848, 789, 672), (669, 787, 777, 671), (678, 820, 806, 693), (679, 816, 820, 678), (680, 858, 857, 444), (682, 821, 803, 691), (683, 814, 821, 682), (685, 823, 822, 684), (687, 825, 824, 686), (684, 822, 858, 680), (681, 796, 814, 683), (686, 824, 816, 679), (688, 799, 825, 687), (694, 780, 717, 438), (695, 807, 823, 685), (697, 856, 807, 695), (691, 803, 780, 694), (693, 806, 799, 688), (699, 844, 841, 666), (700, 826, 844, 699), (702, 840, 833, 701), (703, 845, 838, 662), (704, 828, 845, 703), (706, 843, 836, 705), (701, 833, 855, 443), (698, 811, 826, 700), (705, 836, 828, 704), (754, 663, 435, 753), (724, 793, 663, 754), (757, 667, 665, 756), (729, 787, 667, 757), (668, 815, 787, 729), (753, 435, 789, 731), (731, 789, 818, 673), (674, 817, 793, 724), (756, 665, 794, 732), (732, 794, 819, 677), (673, 818, 817, 674), (677, 819, 815, 668), (733, 806, 820, 734), (737, 803, 821, 738), (738, 821, 825, 743), (734, 820, 823, 741), (743, 825, 799, 744), (744, 799, 830, 689), (690, 827, 803, 737), (692, 829, 806, 733), (741, 823, 807, 746), (746, 807, 831, 696), (689, 830, 827, 690), (696, 831, 829, 692), (436, 778, 777, 730), (437, 779, 778, 436), (439, 781, 780, 745), (445, 859, 858, 736), (446, 860, 859, 445), (759, 815, 814, 739), (758, 787, 815, 759), (711, 848, 860, 446), (761, 818, 789, 760), (762, 817, 816, 735), (755, 793, 817, 762), (764, 819, 794, 763), (763, 794, 793, 755), (760, 789, 848, 711), (730, 777, 787, 758), (716, 796, 779, 437), (740, 822, 818, 761), (742, 824, 819, 764), (736, 858, 822, 740), (739, 814, 796, 716), (735, 816, 824, 742), (772, 830, 799, 771), (773, 827, 826, 748), (767, 803, 827, 773), (774, 829, 828, 751), (765, 806, 829, 774), (776, 831, 807, 775), (719, 856, 855, 718), (775, 807, 856, 719), (745, 780, 803, 767), (771, 799, 806, 765), (709, 811, 781, 439), (749, 833, 831, 776), (752, 836, 830, 772), (718, 855, 833, 749), (748, 826, 811, 709), (751, 828, 836, 752), (785, 814, 815, 786), (791, 816, 817, 792), (792, 817, 818, 790), (786, 815, 819, 795), (766, 820, 816, 791), (768, 821, 814, 785), (790, 818, 822, 797), (797, 822, 823, 770), (795, 819, 824, 798), (798, 824, 825, 769), (769, 825, 821, 768), (770, 823, 820, 766), (801, 826, 827, 802), (804, 828, 829, 805), (802, 827, 830, 800), (805, 829, 831, 808), (747, 844, 826, 801), (808, 831, 833, 812), (812, 833, 840, 721), (750, 845, 828, 804), (800, 830, 836, 813), (813, 836, 843, 727), (721, 840, 845, 750), (727, 843, 844, 747), (707, 839, 838, 723), (834, 840, 839, 707), (722, 842, 841, 728), (837, 843, 842, 722), (728, 841, 844, 832), (723, 838, 845, 835), (835, 845, 840, 834), (832, 844, 843, 837), (676, 725, 665, 663, 726, 675), (427, 846, 847, 708), (788, 848, 428, 850), (850, 428, 430, 849), (459, 851, 846, 427), (849, 430, 852, 440), (440, 852, 853, 441), (441, 853, 854, 442), (708, 847, 855, 809), (810, 856, 857, 720), (782, 858, 859, 783), (783, 859, 860, 784), (442, 854, 851, 459), (784, 860, 848, 788), (720, 857, 858, 782), (809, 855, 856, 810)])
me_cube_001.polygons.foreach_set('material_index', [1, 2, 1, 1, 1, 1, 1, 1, 1, 2, 1, 2, 2, 2, 2, 1, 2, 1, 1, 1, 1, 2, 1, 1, 1, 2, 1, 1, 1, 1, 1, 1, 1, 2, 1, 1, 1, 1, 1, 1, 1, 1, 1, 1, 1, 1, 1, 2, 2, 2, 2, 2, 2, 1, 2, 2, 2, 2, 2, 2, 2, 2, 2, 2, 2, 2, 2, 2, 2, 2, 2, 2, 2, 2, 2, 2, 2, 2, 2, 2, 2, 2, 2, 2, 2, 2, 2, 2, 2, 2, 2, 2, 2, 2, 2, 2, 2, 2, 2, 2, 2, 2, 2, 2, 2, 2, 2, 2, 2, 2, 2, 2, 2, 2, 2, 2, 2, 2, 2, 2, 2, 2, 2, 2, 2, 2, 2, 2, 2, 2, 2, 2, 2, 2, 2, 2, 2, 2, 2, 2, 2, 2, 2, 2, 2, 2, 2, 2, 2, 2, 2, 2, 2, 2, 2, 2, 2, 2, 2, 2, 2, 2, 2, 2, 2, 2, 2, 2, 2, 2, 2, 2, 2, 2, 2, 1, 1, 1, 1, 1, 1, 1, 1, 1, 1, 1, 1, 2, 2, 2, 2, 2, 2, 2, 2, 2, 2, 2, 2, 2, 2, 2, 2, 1, 1, 2, 1, 1, 1, 1, 1, 1, 1, 1, 1, 1, 1, 1, 1, 1, 1, 1, 1, 1, 1, 1, 1, 2, 2, 2, 2, 2, 2, 2, 2, 2, 2, 2, 2, 2, 2, 2, 2, 2, 2, 2, 2, 2, 2, 2, 2, 2, 2, 2, 2, 2, 2, 2, 2, 2, 2, 2, 2, 2, 2, 2, 2, 2, 2, 2, 2, 2, 2, 2, 2, 2, 2, 2, 2, 2, 2, 2, 2, 2, 2, 2, 2, 2, 2, 2, 2, 2, 2, 2, 2, 2, 2, 2, 2, 2, 2, 2, 2, 2, 2, 2, 2, 2, 2, 2, 2, 2, 2, 2, 2, 2, 2, 2, 2, 2, 2, 2, 2, 2, 2, 2, 2, 2, 2, 2, 2, 2, 2, 2, 2, 2, 2, 2, 2, 2, 2, 2, 2, 2, 2, 2, 2, 2, 2, 2, 2, 2, 2, 2, 2, 2, 2, 2, 2, 2, 2, 2, 2, 2, 2, 1, 1, 1, 1, 1, 1, 1, 1, 1, 1, 1, 1, 1, 1, 1, 1, 1, 2, 1, 1, 1, 1, 1, 1, 1, 2, 1, 2, 2, 2, 2, 1, 2, 1, 1, 1, 1, 2, 1, 1, 1, 2, 1, 1, 1, 1, 1, 1, 1, 2, 1, 1, 1, 1, 1, 1, 1, 1, 1, 1, 1, 1, 1, 2, 2, 2, 2, 2, 2, 1, 2, 2, 2, 2, 2, 2, 2, 2, 2, 2, 2, 2, 2, 2, 2, 2, 2, 2, 2, 2, 2, 2, 2, 2, 2, 2, 2, 2, 2, 2, 2, 2, 2, 2, 2, 2, 2, 2, 2, 2, 2, 2, 2, 2, 2, 2, 2, 2, 2, 2, 2, 2, 2, 2, 2, 2, 2, 2, 2, 2, 2, 2, 2, 2, 2, 2, 2, 2, 2, 2, 2, 2, 2, 2, 2, 2, 2, 2, 2, 2, 2, 2, 2, 2, 2, 2, 2, 2, 2, 2, 2, 2, 2, 2, 2, 2, 2, 2, 2, 2, 2, 2, 2, 2, 2, 2, 2, 2, 2, 2, 2, 2, 2, 2, 2, 2, 2, 2, 2, 2, 2, 1, 1, 1, 1, 1, 1, 1, 1, 1, 1, 1, 1, 2, 2, 2, 2, 2, 2, 2, 2, 2, 2, 2, 2, 2, 2, 2, 2, 1, 1, 2, 1, 1, 1, 1, 1, 1, 1, 1, 1, 1, 1, 1, 1, 1, 1, 1, 1, 1, 1, 1, 1, 2, 2, 2, 2, 2, 2, 2, 2, 2, 2, 2, 2, 2, 2, 2, 2, 2, 2, 2, 2, 2, 2, 2, 2, 2, 2, 2, 2, 2, 2, 2, 2, 2, 2, 2, 2, 2, 2, 2, 2, 2, 2, 2, 2, 2, 2, 2, 2, 2, 2, 2, 2, 2, 2, 2, 2, 2, 2, 2, 2, 2, 2, 2, 2, 2, 2, 2, 2, 2, 2, 2, 2, 2, 2, 2, 2, 2, 2, 2, 2, 2, 2, 2, 2, 2, 2, 2, 2, 2, 2, 2, 2, 2, 2, 2, 2, 2, 2, 2, 2, 2, 2, 2, 2, 2, 2, 2, 2, 2, 2, 2, 2, 2, 2, 2, 2, 2, 2, 2, 2, 2, 2, 2, 2, 2, 2, 2, 2, 2, 2, 2, 2, 2, 2, 2, 2, 2, 2, 1, 1, 1, 1, 1, 1, 1, 1, 1, 1, 1, 1, 1, 1, 1, 1])
me_cube_001.materials.append(mat_material_001)
me_cube_001.materials.append(mat_material_002)
me_cube_001.materials.append(mat_material_003)
me_cube_001.use_remesh_preserve_volume = False
me_cube_001.use_remesh_preserve_attributes = False
me_cube_001.use_mirror_vertex_groups = False
me_cube_001.update()

# ---- objects
ob_cube = bpy.data.objects.new('Cube', me_cube_001)

# ---- transforms, parenting, visibility, modifiers, constraints
ob_cube.location = (0.0, 0.0, 1.809)
ob_cube.scale = (0.6558, 3.947, 1.9)
ob_cube.lineart.crease_threshold = 0.0

# ---- collection membership
col_collection_1.objects.link(ob_cube)

# ---- scene / render settings (as saved in the file)
scene.frame_start = 1; scene.frame_end = 250; scene.frame_set(1)
scene.render.engine = 'BLENDER_EEVEE_NEXT'
scene.render.resolution_percentage = 50
scene.render.dither_intensity = 0.0
scene.cycles.use_denoising = False
scene.cycles.samples = 10
scene.cycles.sampling_pattern = 'TABULATED_SOBOL'
scene.cycles.light_sampling_threshold = 0.0
scene.cycles.use_adaptive_sampling = False
scene.cycles.use_light_tree = False
scene.cycles.blur_glossy = 0.0
scene.cycles.pixel_filter_type = 'GAUSSIAN'
scene.cycles.sample_clamp_indirect = 0.0
scene.view_settings.view_transform = 'Standard'
bpy.context.view_layer.update()

# ---- added for rendering (the .blend has no active camera and no usable light): camera, sun
cam_auto = bpy.data.cameras.new('AutoCamera')
cam_auto.lens = 50.0
cam_auto.sensor_width = 36.0
cam_auto.clip_end = 1000.0
ob_auto_camera = bpy.data.objects.new('AutoCamera', cam_auto)
scene.collection.objects.link(ob_auto_camera)
ob_auto_camera.location = (8.87757, -10.1114, 8.80221)
ob_auto_camera.rotation_euler = (1.09748, -7.21219e-08, 0.694738)
scene.camera = ob_auto_camera
light_auto_sun = bpy.data.lights.new('AutoSun', 'SUN')
light_auto_sun.energy = 3.0
light_auto_sun.angle = 0.0523599
ob_auto_sun = bpy.data.objects.new('AutoSun', light_auto_sun)
scene.collection.objects.link(ob_auto_sun)
ob_auto_sun.rotation_euler = (0.872665, 0.174533, 0.523599)
bpy.context.view_layer.update()
